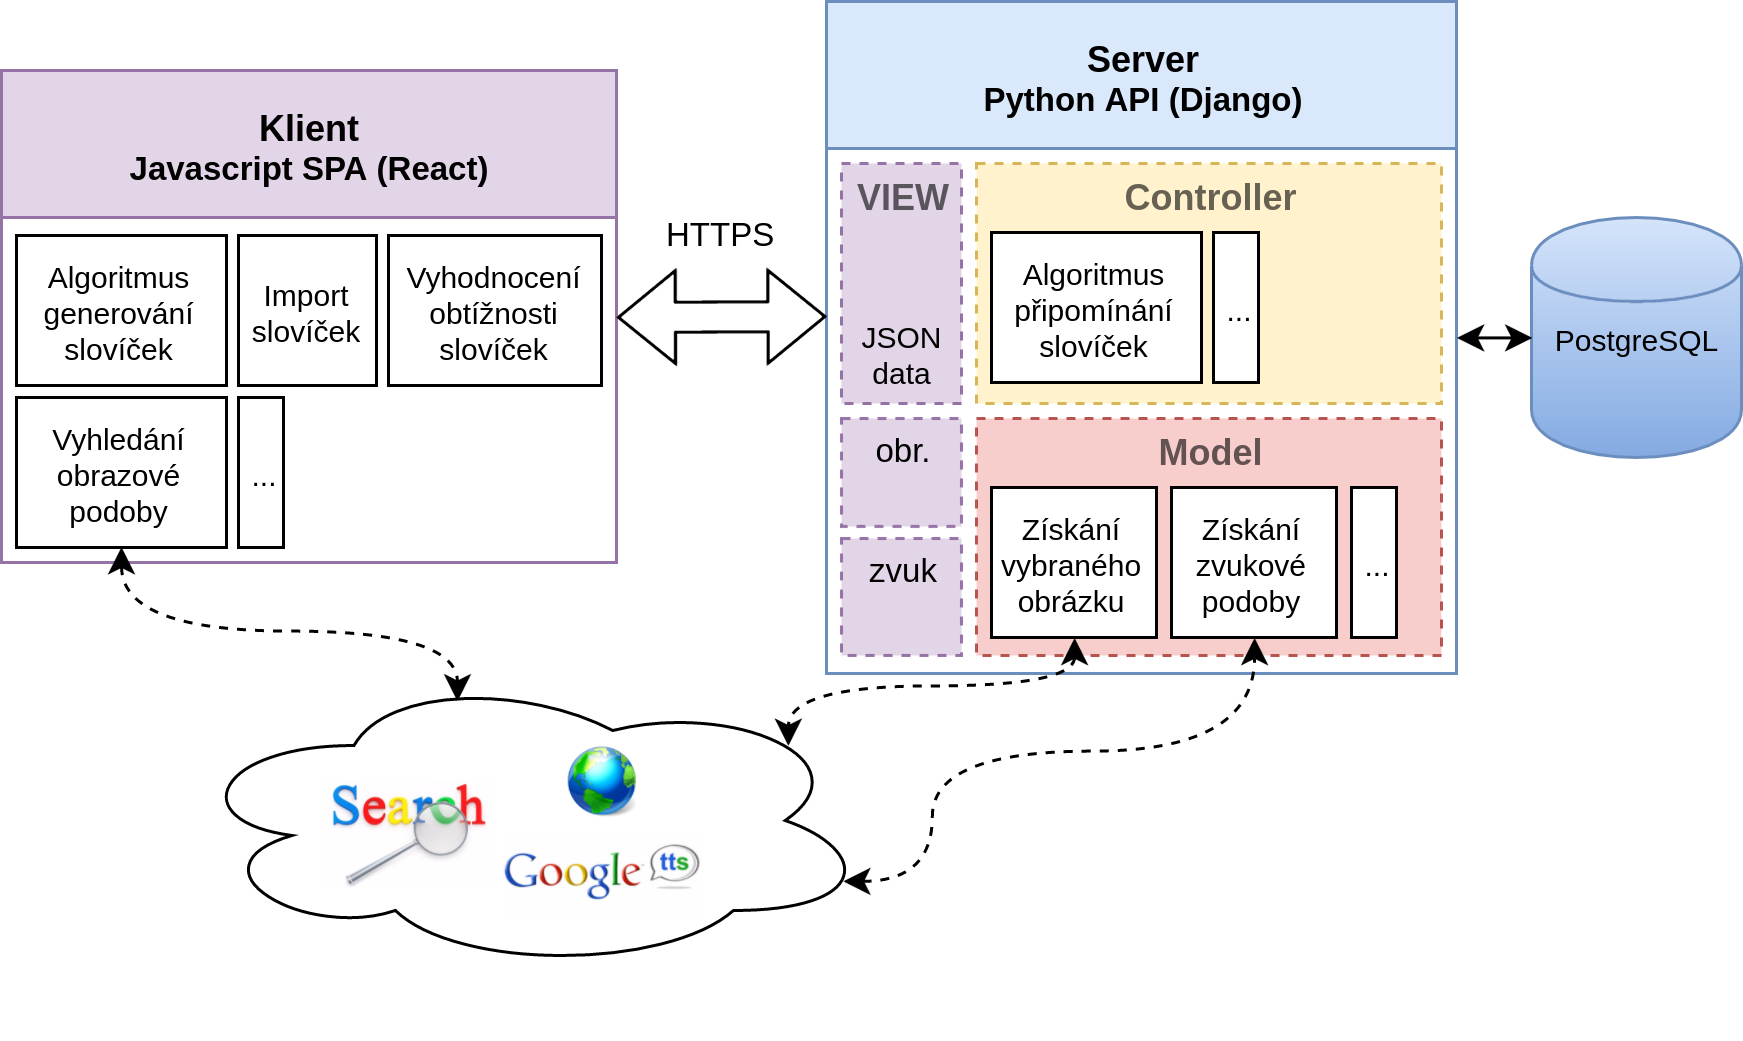

The diagram above was exported from draw.io. Its source (the exported page's mxGraphModel, read from the mxfile embedded in the PNG):
<mxGraphModel dx="1082" dy="523" grid="1" gridSize="10" guides="1" tooltips="1" connect="1" arrows="1" fold="1" page="1" pageScale="1" pageWidth="850" pageHeight="1100" math="0" shadow="0">
  <root>
    <mxCell id="0" />
    <mxCell id="1" parent="0" />
    <mxCell id="3173a0f15d69fc1f-3" value="&lt;font style=&quot;font-size: 12px&quot;&gt;Klient&lt;/font&gt;&lt;div&gt;&lt;font style=&quot;font-size: 11px&quot;&gt;Javascript SPA (React)&lt;/font&gt;&lt;/div&gt;" style="swimlane;whiteSpace=wrap;html=1;labelBackgroundColor=none;strokeWidth=1;fontSize=10;align=center;startSize=49;swimlaneLine=1;glass=0;fillColor=#e1d5e7;strokeColor=#9673a6;" vertex="1" parent="1">
      <mxGeometry x="150" y="233" width="205" height="164" as="geometry">
        <mxRectangle x="90" y="470" width="160" height="49" as="alternateBounds" />
      </mxGeometry>
    </mxCell>
    <mxCell id="3173a0f15d69fc1f-25" value="Vyhledání obrazové podoby" style="whiteSpace=wrap;html=1;glass=0;labelBackgroundColor=none;strokeWidth=1;gradientColor=none;fontSize=10;align=center;" vertex="1" parent="3173a0f15d69fc1f-3">
      <mxGeometry x="5" y="109" width="70" height="50" as="geometry" />
    </mxCell>
    <mxCell id="3173a0f15d69fc1f-30" value="Algoritmus generování&lt;div&gt;slovíček&lt;/div&gt;" style="whiteSpace=wrap;html=1;glass=0;labelBackgroundColor=none;strokeWidth=1;gradientColor=none;fontSize=10;align=center;" vertex="1" parent="3173a0f15d69fc1f-3">
      <mxGeometry x="5" y="55" width="70" height="50" as="geometry" />
    </mxCell>
    <mxCell id="3173a0f15d69fc1f-51" value="Import slovíček" style="whiteSpace=wrap;html=1;glass=0;labelBackgroundColor=none;strokeWidth=1;gradientColor=none;fontSize=10;align=center;" vertex="1" parent="3173a0f15d69fc1f-3">
      <mxGeometry x="79" y="55" width="46" height="50" as="geometry" />
    </mxCell>
    <mxCell id="3173a0f15d69fc1f-52" value="Vyhodnocení obtížnosti slovíček" style="whiteSpace=wrap;html=1;glass=0;labelBackgroundColor=none;strokeWidth=1;gradientColor=none;fontSize=10;align=center;" vertex="1" parent="3173a0f15d69fc1f-3">
      <mxGeometry x="129" y="55" width="71" height="50" as="geometry" />
    </mxCell>
    <mxCell id="3173a0f15d69fc1f-53" value="..." style="whiteSpace=wrap;html=1;glass=0;labelBackgroundColor=none;strokeWidth=1;gradientColor=none;fontSize=10;align=center;" vertex="1" parent="3173a0f15d69fc1f-3">
      <mxGeometry x="79" y="109" width="15" height="50" as="geometry" />
    </mxCell>
    <mxCell id="3173a0f15d69fc1f-4" value="&lt;font style=&quot;font-size: 12px&quot;&gt;Server&lt;/font&gt;&lt;div&gt;&lt;font style=&quot;font-size: 11px&quot;&gt;Python API (Django)&lt;/font&gt;&lt;/div&gt;" style="swimlane;whiteSpace=wrap;html=1;labelBackgroundColor=none;strokeWidth=1;fontSize=10;align=center;startSize=49;swimlaneLine=1;glass=0;fillColor=#dae8fc;strokeColor=#6c8ebf;" vertex="1" parent="1">
      <mxGeometry x="425" y="210" width="210" height="224" as="geometry">
        <mxRectangle x="90" y="470" width="160" height="49" as="alternateBounds" />
      </mxGeometry>
    </mxCell>
    <mxCell id="3173a0f15d69fc1f-41" value="&lt;p style=&quot;margin: 0px ; margin-top: 4px ; text-align: center&quot;&gt;&lt;b&gt;Controller&lt;/b&gt;&lt;/p&gt;" style="verticalAlign=top;align=left;overflow=fill;fontSize=12;fontFamily=Helvetica;html=1;glass=0;comic=0;labelBackgroundColor=none;strokeWidth=1;dashed=1;textOpacity=60;fillColor=#fff2cc;strokeColor=#d6b656;" vertex="1" parent="3173a0f15d69fc1f-4">
      <mxGeometry x="50" y="54" width="155" height="80" as="geometry" />
    </mxCell>
    <mxCell id="3173a0f15d69fc1f-38" value="&lt;p style=&quot;margin: 0px ; margin-top: 4px ; text-align: center&quot;&gt;&lt;b&gt;Model&lt;/b&gt;&lt;/p&gt;" style="verticalAlign=top;align=left;overflow=fill;fontSize=12;fontFamily=Helvetica;html=1;glass=0;comic=0;labelBackgroundColor=none;strokeWidth=1;dashed=1;textOpacity=60;fillColor=#f8cecc;strokeColor=#b85450;" vertex="1" parent="3173a0f15d69fc1f-4">
      <mxGeometry x="50" y="139" width="155" height="79" as="geometry" />
    </mxCell>
    <mxCell id="3173a0f15d69fc1f-31" value="Algoritmus připomínání slovíček&lt;br&gt;" style="whiteSpace=wrap;html=1;glass=0;labelBackgroundColor=none;strokeWidth=1;gradientColor=none;fontSize=10;align=center;" vertex="1" parent="3173a0f15d69fc1f-4">
      <mxGeometry x="55" y="77" width="70" height="50" as="geometry" />
    </mxCell>
    <mxCell id="3173a0f15d69fc1f-18" value="Získání zvukové podoby" style="whiteSpace=wrap;html=1;glass=0;labelBackgroundColor=none;strokeWidth=1;gradientColor=none;fontSize=10;align=center;" vertex="1" parent="3173a0f15d69fc1f-4">
      <mxGeometry x="115" y="162" width="55" height="50" as="geometry" />
    </mxCell>
    <mxCell id="3173a0f15d69fc1f-34" value="Získání vybraného obrázku" style="whiteSpace=wrap;html=1;glass=0;labelBackgroundColor=none;strokeWidth=1;gradientColor=none;fontSize=10;align=center;" vertex="1" parent="3173a0f15d69fc1f-4">
      <mxGeometry x="55" y="162" width="55" height="50" as="geometry" />
    </mxCell>
    <mxCell id="3173a0f15d69fc1f-47" value="&lt;p style=&quot;margin: 0px ; margin-top: 4px ; text-align: center&quot;&gt;zvuk&lt;/p&gt;" style="verticalAlign=middle;align=center;overflow=fill;fontSize=11;fontFamily=Helvetica;html=1;glass=0;comic=0;labelBackgroundColor=none;strokeWidth=1;dashed=1;labelPosition=center;verticalLabelPosition=middle;fontStyle=0;fillColor=#e1d5e7;strokeColor=#9673a6;" vertex="1" parent="3173a0f15d69fc1f-4">
      <mxGeometry x="5" y="179" width="40" height="39" as="geometry" />
    </mxCell>
    <mxCell id="3173a0f15d69fc1f-48" value="...&lt;br&gt;" style="whiteSpace=wrap;html=1;glass=0;labelBackgroundColor=none;strokeWidth=1;gradientColor=none;fontSize=10;align=center;" vertex="1" parent="3173a0f15d69fc1f-4">
      <mxGeometry x="129" y="77" width="15" height="50" as="geometry" />
    </mxCell>
    <mxCell id="3173a0f15d69fc1f-49" value="...&lt;br&gt;" style="whiteSpace=wrap;html=1;glass=0;labelBackgroundColor=none;strokeWidth=1;gradientColor=none;fontSize=10;align=center;" vertex="1" parent="3173a0f15d69fc1f-4">
      <mxGeometry x="175" y="162" width="15" height="50" as="geometry" />
    </mxCell>
    <mxCell id="3173a0f15d69fc1f-23" style="edgeStyle=orthogonalEdgeStyle;curved=1;html=1;exitX=0.96;exitY=0.7;entryX=0.5;entryY=1;startArrow=classic;startFill=1;startSize=6;endArrow=classic;endFill=1;endSize=6;jettySize=auto;orthogonalLoop=1;strokeColor=#000000;strokeWidth=1;fontSize=10;dashed=1;exitPerimeter=0;" edge="1" parent="1" source="3173a0f15d69fc1f-19" target="3173a0f15d69fc1f-18">
      <mxGeometry relative="1" as="geometry">
        <Array as="points">
          <mxPoint x="460" y="503" />
          <mxPoint x="460" y="460" />
          <mxPoint x="568" y="460" />
        </Array>
      </mxGeometry>
    </mxCell>
    <mxCell id="3173a0f15d69fc1f-26" style="html=1;exitX=0.5;exitY=1;startArrow=classic;startFill=1;endArrow=classic;endFill=1;jettySize=auto;orthogonalLoop=1;strokeColor=#000000;strokeWidth=1;fontSize=10;targetPerimeterSpacing=5;sourcePerimeterSpacing=11;elbow=vertical;edgeStyle=orthogonalEdgeStyle;dashed=1;curved=1;entryX=0.4;entryY=0.1;entryPerimeter=0;" edge="1" parent="1" source="3173a0f15d69fc1f-25" target="3173a0f15d69fc1f-19">
      <mxGeometry relative="1" as="geometry">
        <Array as="points">
          <mxPoint x="190" y="420" />
          <mxPoint x="302" y="420" />
        </Array>
      </mxGeometry>
    </mxCell>
    <mxCell id="3173a0f15d69fc1f-29" style="html=1;exitX=1;exitY=0.5;startArrow=classic;startFill=1;endArrow=classic;endFill=1;jettySize=auto;orthogonalLoop=1;strokeColor=#000000;strokeWidth=1;fontSize=10;rounded=0;shape=flexArrow;" edge="1" parent="1" source="3173a0f15d69fc1f-3">
      <mxGeometry relative="1" as="geometry">
        <mxPoint x="425" y="315" as="targetPoint" />
      </mxGeometry>
    </mxCell>
    <mxCell id="3173a0f15d69fc1f-50" value="HTTPS" style="text;html=1;resizable=0;points=[];align=center;verticalAlign=middle;labelBackgroundColor=#ffffff;fontSize=11;" vertex="1" connectable="0" parent="3173a0f15d69fc1f-29">
      <mxGeometry x="0.1017" y="-6" relative="1" as="geometry">
        <mxPoint x="-3" y="-34" as="offset" />
      </mxGeometry>
    </mxCell>
    <mxCell id="3173a0f15d69fc1f-32" value="PostgreSQL" style="shape=cylinder;whiteSpace=wrap;html=1;glass=0;labelBackgroundColor=none;strokeWidth=1;gradientColor=#7ea6e0;fontSize=10;align=center;fillColor=#dae8fc;strokeColor=#6c8ebf;" vertex="1" parent="1">
      <mxGeometry x="660" y="282" width="70" height="80" as="geometry" />
    </mxCell>
    <mxCell id="3173a0f15d69fc1f-33" style="edgeStyle=none;rounded=0;html=1;exitX=1;exitY=0.5;entryX=0;entryY=0.5;startArrow=classic;startFill=1;endArrow=classic;endFill=1;jettySize=auto;orthogonalLoop=1;strokeColor=#000000;strokeWidth=1;fontSize=10;" edge="1" parent="1" source="3173a0f15d69fc1f-4" target="3173a0f15d69fc1f-32">
      <mxGeometry relative="1" as="geometry" />
    </mxCell>
    <mxCell id="3173a0f15d69fc1f-42" value="&lt;p style=&quot;margin: 0px ; margin-top: 4px ; text-align: center&quot;&gt;&lt;b&gt;VIEW&lt;/b&gt;&lt;/p&gt;&lt;p style=&quot;margin: 0px ; margin-top: 4px ; text-align: center&quot;&gt;&lt;b&gt;&lt;br&gt;&lt;/b&gt;&lt;/p&gt;" style="verticalAlign=top;align=left;overflow=fill;fontSize=12;fontFamily=Helvetica;html=1;glass=0;comic=0;labelBackgroundColor=none;strokeWidth=1;dashed=1;textOpacity=60;fillColor=#e1d5e7;strokeColor=#9673a6;" vertex="1" parent="1">
      <mxGeometry x="430" y="264" width="40" height="80" as="geometry" />
    </mxCell>
    <mxCell id="3173a0f15d69fc1f-44" value="JSON&lt;div&gt;data&lt;/div&gt;" style="text;html=1;strokeColor=none;fillColor=none;align=center;verticalAlign=middle;whiteSpace=wrap;glass=0;dashed=1;comic=0;labelBackgroundColor=none;fontSize=10;" vertex="1" parent="1">
      <mxGeometry x="430" y="317" width="40" height="20" as="geometry" />
    </mxCell>
    <mxCell id="3173a0f15d69fc1f-45" value="&lt;p style=&quot;margin: 0px ; margin-top: 4px ; text-align: center&quot;&gt;obr.&lt;/p&gt;" style="verticalAlign=middle;align=center;overflow=fill;fontSize=11;fontFamily=Helvetica;html=1;glass=0;comic=0;labelBackgroundColor=none;strokeWidth=1;dashed=1;labelPosition=center;verticalLabelPosition=middle;fontStyle=0;fillColor=#e1d5e7;strokeColor=#9673a6;" vertex="1" parent="1">
      <mxGeometry x="430" y="349" width="40" height="36" as="geometry" />
    </mxCell>
    <mxCell id="3173a0f15d69fc1f-57" style="edgeStyle=orthogonalEdgeStyle;curved=1;html=1;exitX=0.5;exitY=1;entryX=0.88;entryY=0.25;entryPerimeter=0;dashed=1;startArrow=classic;startFill=1;endArrow=classic;endFill=1;jettySize=auto;orthogonalLoop=1;strokeColor=#000000;strokeWidth=1;fontSize=11;" edge="1" parent="1" source="3173a0f15d69fc1f-34" target="3173a0f15d69fc1f-19">
      <mxGeometry relative="1" as="geometry">
        <Array as="points">
          <mxPoint x="507" y="438" />
          <mxPoint x="412" y="438" />
        </Array>
      </mxGeometry>
    </mxCell>
    <mxCell id="3173a0f15d69fc1f-62" value="" style="group;rounded=0;" vertex="1" connectable="0" parent="1">
      <mxGeometry x="210" y="429" width="240" height="124" as="geometry" />
    </mxCell>
    <mxCell id="3173a0f15d69fc1f-58" value="" style="group;strokeWidth=7;opacity=20;dashed=1;dashPattern=1 1;" vertex="1" connectable="0" parent="3173a0f15d69fc1f-62">
      <mxGeometry width="240" height="124" as="geometry" />
    </mxCell>
    <mxCell id="3173a0f15d69fc1f-19" value="&lt;div&gt;&lt;br&gt;&lt;/div&gt;&lt;div&gt;&lt;br&gt;&lt;/div&gt;" style="ellipse;shape=cloud;strokeWidth=1;fontSize=17;whiteSpace=wrap;html=1;align=center;glass=0;labelBackgroundColor=none;gradientColor=none;" vertex="1" parent="3173a0f15d69fc1f-58">
      <mxGeometry y="4" width="230" height="100" as="geometry" />
    </mxCell>
    <mxCell id="3173a0f15d69fc1f-15" value="" style="shape=image;verticalLabelPosition=bottom;labelBackgroundColor=#ffffff;verticalAlign=top;aspect=fixed;imageAspect=0;image=http://porzelt.net/wp-content/uploads/2012/05/goog.jpg;" vertex="1" parent="3173a0f15d69fc1f-58">
      <mxGeometry x="107" y="57.714285714285715" width="66.69999999999999" height="27.599999999999998" as="geometry" />
    </mxCell>
    <mxCell id="3173a0f15d69fc1f-16" value="" style="shape=image;verticalLabelPosition=bottom;labelBackgroundColor=#ffffff;verticalAlign=top;aspect=fixed;imageAspect=0;image=https://files.phpclasses.org/files/blog/file/Google%20Custom%20Search%20API.jpg;" vertex="1" parent="3173a0f15d69fc1f-58">
      <mxGeometry x="47" y="40" width="57" height="36" as="geometry" />
    </mxCell>
    <mxCell id="3173a0f15d69fc1f-61" value="" style="shape=image;html=1;verticalAlign=top;verticalLabelPosition=bottom;labelBackgroundColor=#ffffff;imageAspect=0;aspect=fixed;image=https://cdn3.iconfinder.com/data/icons/softwaredemo/PNG/128x128/Globe1.png;glass=0;comic=0;strokeWidth=1;gradientColor=none;fontSize=11;align=center;" vertex="1" parent="3173a0f15d69fc1f-58">
      <mxGeometry x="127" y="28" width="26" height="26" as="geometry" />
    </mxCell>
  </root>
</mxGraphModel>